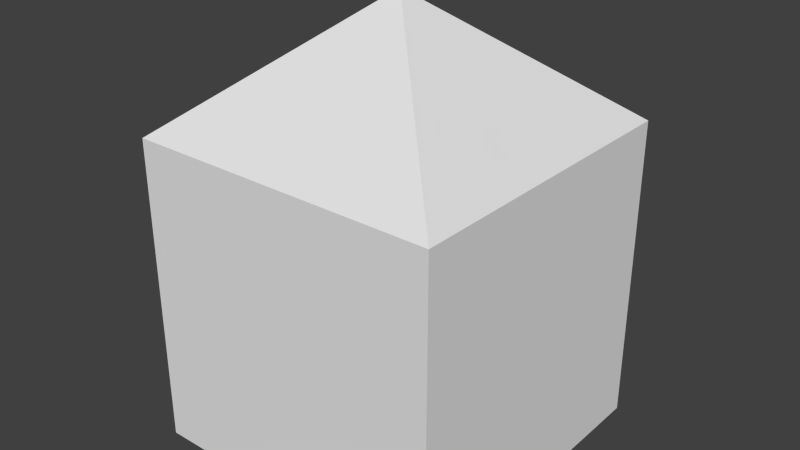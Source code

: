 # Source: testGrinder.blend  (saved by Blender 2.65.0; exported with 4.5.12 LTS)
import bpy
from mathutils import Matrix  # noqa: F401  (used for matrix-valued properties, if any)

bpy.ops.wm.read_factory_settings(use_empty=True)
scene = bpy.context.scene
scene.name = 'Scene'

# ---- collections
col_collection_1 = bpy.data.collections.new('Collection 1'); scene.collection.children.link(col_collection_1)

# ---- materials (node trees are filled in below, after node groups)
mat_material = bpy.data.materials.new('Material')
mat_material.alpha_threshold = 0.0
mat_material.use_transparent_shadow = False
mat_material.roughness = 0.5
mat_material.line_color = (0.0, 0.0, 0.0, 1.0)

# ---- material node trees

# ---- world
world_world = bpy.data.worlds.new('World'); scene.world = world_world
world_world.color = (0.05088, 0.05088, 0.05088)
world_world.use_sun_shadow = False
world_world.sun_shadow_jitter_overblur = 0.0
world_world.cycles.sampling_method = 'MANUAL'
world_world.cycles.sample_map_resolution = 256

# ---- meshes
me_cube = bpy.data.meshes.new('Cube')
me_cube.from_pydata([(1.0, 1.0, -1.0), (1.0, -1.0, -1.0), (-1.0, -1.0, -1.0), (-1.0, 1.0, -1.0), (1.0, 1.0, 1.0), (1.0, -1.0, 1.0), (-1.0, -1.0, 1.0), (-1.0, 1.0, 1.0), (4.47e-07, 1.8, -6.398e-07)], [], [(4, 7, 6, 5), (0, 4, 5, 1), (1, 5, 6, 2), (2, 6, 7, 3), (3, 0, 1, 2), (0, 8, 4), (8, 0, 3), (8, 3, 7), (7, 4, 8)])
_uv = me_cube.uv_layers.new(name='UVMap')
_uv.uv.foreach_set('vector', [0.25, 0.9375, 0.1875, 0.9375, 0.1875, 0.875, 0.25, 0.875, 0.125, 0.9375, 0.0625, 0.9375, 0.0625, 0.875, 0.125, 0.875, 0.3125, 0.875, 0.375, 0.875, 0.375, 0.9375, 0.3125, 0.9375, 0.1875, 0.875, 0.25, 0.875, 0.25, 0.9375, 0.1875, 0.9375, 0.25, 0.9375, 0.1875, 0.9375, 0.1875, 0.875, 0.25, 0.875, 0.5625, 0.875, 0.375, 1.0, 0.4375, 0.875, 0.5, 0.9375, 0.4375, 1.0, 0.5625, 1.0, 0.5, 0.9375, 0.4375, 1.0, 0.5625, 1.0, 0.4375, 1.0, 0.5625, 1.0, 0.5, 0.9375])
me_cube.materials.append(mat_material)
me_cube.use_remesh_preserve_volume = False
me_cube.use_remesh_preserve_attributes = False
me_cube.use_mirror_vertex_groups = False
me_cube.update()

# ---- objects
ob_cube = bpy.data.objects.new('Cube', me_cube)

# ---- transforms, parenting, visibility, modifiers, constraints
ob_cube.location = (8.0, -8.0, 5.0)
ob_cube.rotation_euler = (1.571, 0.0, 0.0)
ob_cube.scale = (5.0, 5.0, 5.0)
ob_cube.lock_rotations_4d = False
ob_cube.empty_display_type = 'ARROWS'
ob_cube.lineart.crease_threshold = 0.0

# ---- collection membership
col_collection_1.objects.link(ob_cube)

# ---- scene / render settings (as saved in the file)
scene.frame_start = 1; scene.frame_end = 250; scene.frame_set(1)
scene.render.engine = 'BLENDER_EEVEE_NEXT'
scene.render.image_settings.color_mode = 'RGB'
scene.render.image_settings.compression = 90
scene.render.resolution_percentage = 50
scene.render.dither_intensity = 0.0
scene.render.bake_margin = 2
scene.render.bake_bias = 0.0
scene.cycles.use_denoising = False
scene.cycles.samples = 10
scene.cycles.sampling_pattern = 'TABULATED_SOBOL'
scene.cycles.light_sampling_threshold = 0.0
scene.cycles.use_adaptive_sampling = False
scene.cycles.use_light_tree = False
scene.cycles.blur_glossy = 0.0
scene.cycles.volume_bounces = 1
scene.cycles.pixel_filter_type = 'GAUSSIAN'
scene.cycles.sample_clamp_indirect = 0.0
scene.view_settings.view_transform = 'Standard'
bpy.context.view_layer.update()

# ---- added for rendering (the .blend has no active camera and no usable light): camera, sun
cam_auto = bpy.data.cameras.new('AutoCamera')
cam_auto.lens = 50.0
cam_auto.sensor_width = 36.0
cam_auto.clip_end = 1000.0
ob_auto_camera = bpy.data.objects.new('AutoCamera', cam_auto)
scene.collection.objects.link(ob_auto_camera)
ob_auto_camera.location = (26.4117, -30.0941, 21.7294)
ob_auto_camera.rotation_euler = (1.09748, -7.21219e-08, 0.694738)
scene.camera = ob_auto_camera
light_auto_sun = bpy.data.lights.new('AutoSun', 'SUN')
light_auto_sun.energy = 3.0
light_auto_sun.angle = 0.0523599
ob_auto_sun = bpy.data.objects.new('AutoSun', light_auto_sun)
scene.collection.objects.link(ob_auto_sun)
ob_auto_sun.rotation_euler = (0.872665, 0.174533, 0.523599)
bpy.context.view_layer.update()
